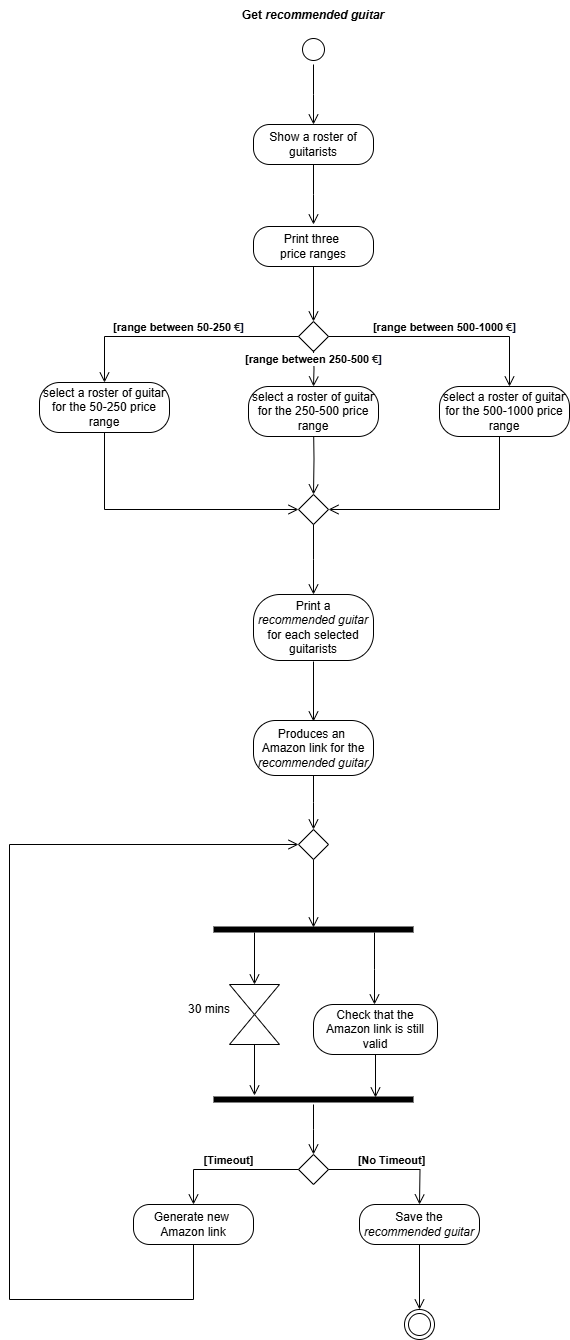

The diagram above was exported from draw.io. Its source (the exported page's mxGraphModel, read from the mxfile embedded in the PNG):
<mxGraphModel dx="880" dy="468" grid="1" gridSize="10" guides="1" tooltips="1" connect="1" arrows="1" fold="1" page="1" pageScale="1" pageWidth="583" pageHeight="827" math="0" shadow="0">
  <root>
    <mxCell id="0" />
    <mxCell id="1" parent="0" />
    <mxCell id="2TC249Ps-FjfghabirkZ-5" value="Print three&amp;nbsp;&lt;div&gt;price ranges&lt;/div&gt;" style="rounded=1;whiteSpace=wrap;html=1;arcSize=40;labelBackgroundColor=none;" parent="1" vertex="1">
      <mxGeometry x="354" y="296" width="120" height="40" as="geometry" />
    </mxCell>
    <mxCell id="2TC249Ps-FjfghabirkZ-6" value="" style="edgeStyle=orthogonalEdgeStyle;html=1;verticalAlign=bottom;endArrow=open;endSize=8;rounded=0;labelBackgroundColor=none;fontColor=default;exitX=0.5;exitY=1;exitDx=0;exitDy=0;" parent="1" source="2TC249Ps-FjfghabirkZ-5" edge="1">
      <mxGeometry relative="1" as="geometry">
        <mxPoint x="414" y="391" as="targetPoint" />
        <mxPoint x="414" y="344" as="sourcePoint" />
      </mxGeometry>
    </mxCell>
    <mxCell id="2TC249Ps-FjfghabirkZ-9" value="" style="rhombus;whiteSpace=wrap;html=1;labelBackgroundColor=none;" parent="1" vertex="1">
      <mxGeometry x="399" y="391" width="30" height="30" as="geometry" />
    </mxCell>
    <mxCell id="2TC249Ps-FjfghabirkZ-10" value="&lt;b&gt;[range between 500-1000&amp;nbsp;&lt;span style=&quot;text-align: left; text-wrap-mode: wrap; color: rgb(31, 31, 31); background-color: rgb(255, 255, 255);&quot;&gt;€&lt;/span&gt;&lt;span style=&quot;text-align: left; background-color: initial;&quot;&gt;&lt;font style=&quot;&quot; face=&quot;Helvetica&quot;&gt;&lt;font style=&quot;&quot; color=&quot;#040c28&quot;&gt;&lt;span style=&quot;text-wrap-mode: wrap;&quot;&gt;]&lt;/span&gt;&lt;/font&gt;&lt;/font&gt;&lt;/span&gt;&lt;/b&gt;" style="edgeStyle=orthogonalEdgeStyle;html=1;verticalAlign=bottom;endArrow=open;endSize=8;rounded=0;exitX=1;exitY=0.5;exitDx=0;exitDy=0;labelBackgroundColor=none;fontColor=default;" parent="1" source="2TC249Ps-FjfghabirkZ-9" target="2TC249Ps-FjfghabirkZ-20" edge="1">
      <mxGeometry relative="1" as="geometry">
        <mxPoint x="600" y="451" as="targetPoint" />
        <mxPoint x="550" y="391" as="sourcePoint" />
        <Array as="points">
          <mxPoint x="610" y="406" />
        </Array>
      </mxGeometry>
    </mxCell>
    <mxCell id="2TC249Ps-FjfghabirkZ-12" value="" style="edgeStyle=orthogonalEdgeStyle;html=1;verticalAlign=bottom;endArrow=open;endSize=8;rounded=0;entryX=1;entryY=0.5;entryDx=0;entryDy=0;labelBackgroundColor=none;fontColor=default;" parent="1" target="2TC249Ps-FjfghabirkZ-24" edge="1">
      <mxGeometry relative="1" as="geometry">
        <mxPoint x="600" y="562" as="targetPoint" />
        <mxPoint x="600" y="492" as="sourcePoint" />
        <Array as="points">
          <mxPoint x="600" y="579" />
        </Array>
      </mxGeometry>
    </mxCell>
    <mxCell id="2TC249Ps-FjfghabirkZ-13" value="&lt;b&gt;[range between 250-500&amp;nbsp;&lt;span style=&quot;text-align: left; text-wrap-mode: wrap; color: rgb(31, 31, 31);&quot;&gt;€&lt;/span&gt;&lt;span style=&quot;text-align: left; background-color: initial;&quot;&gt;&lt;font style=&quot;&quot; face=&quot;Helvetica&quot;&gt;&lt;font style=&quot;&quot; color=&quot;#040c28&quot;&gt;&lt;span style=&quot;text-wrap-mode: wrap;&quot;&gt;]&lt;/span&gt;&lt;/font&gt;&lt;/font&gt;&lt;/span&gt;&lt;/b&gt;" style="edgeStyle=orthogonalEdgeStyle;html=1;verticalAlign=bottom;endArrow=open;endSize=8;rounded=0;exitX=0.5;exitY=1;exitDx=0;exitDy=0;labelBackgroundColor=default;fontColor=default;entryX=0.5;entryY=0;entryDx=0;entryDy=0;" parent="1" target="2TC249Ps-FjfghabirkZ-19" edge="1">
      <mxGeometry relative="1" as="geometry">
        <mxPoint x="414" y="450" as="targetPoint" />
        <mxPoint x="414" y="420" as="sourcePoint" />
        <mxPoint as="offset" />
      </mxGeometry>
    </mxCell>
    <mxCell id="2TC249Ps-FjfghabirkZ-15" value="" style="edgeStyle=orthogonalEdgeStyle;html=1;verticalAlign=bottom;endArrow=open;endSize=8;rounded=0;labelBackgroundColor=none;fontColor=default;entryX=0.5;entryY=0;entryDx=0;entryDy=0;" parent="1" edge="1" target="2TC249Ps-FjfghabirkZ-24">
      <mxGeometry relative="1" as="geometry">
        <mxPoint x="414" y="562" as="targetPoint" />
        <mxPoint x="414" y="492" as="sourcePoint" />
      </mxGeometry>
    </mxCell>
    <mxCell id="2TC249Ps-FjfghabirkZ-16" value="&lt;div style=&quot;text-align: left;&quot;&gt;&lt;b&gt;&lt;span style=&quot;background-color: initial;&quot;&gt;&lt;font style=&quot;&quot; face=&quot;Helvetica&quot;&gt;[range between 50-250&amp;nbsp;&lt;/font&gt;&lt;/span&gt;&lt;span style=&quot;text-wrap-mode: wrap; color: rgb(31, 31, 31); text-align: left; background-color: rgb(255, 255, 255);&quot;&gt;&lt;font style=&quot;font-size: 11px;&quot;&gt;€&lt;/font&gt;&lt;/span&gt;&lt;span style=&quot;background-color: initial;&quot;&gt;&lt;font style=&quot;&quot; face=&quot;Helvetica&quot;&gt;&lt;font style=&quot;&quot; color=&quot;#040c28&quot;&gt;&lt;span style=&quot;text-wrap-mode: wrap;&quot;&gt;]&lt;/span&gt;&lt;/font&gt;&lt;/font&gt;&lt;/span&gt;&lt;/b&gt;&lt;/div&gt;" style="edgeStyle=orthogonalEdgeStyle;html=1;verticalAlign=bottom;endArrow=open;endSize=8;rounded=0;exitX=0;exitY=0.5;exitDx=0;exitDy=0;labelBackgroundColor=none;fontColor=default;entryX=0.5;entryY=0;entryDx=0;entryDy=0;" parent="1" source="2TC249Ps-FjfghabirkZ-9" target="2TC249Ps-FjfghabirkZ-17" edge="1">
      <mxGeometry relative="1" as="geometry">
        <mxPoint x="210" y="451" as="targetPoint" />
        <mxPoint x="424" y="341" as="sourcePoint" />
        <mxPoint as="offset" />
      </mxGeometry>
    </mxCell>
    <mxCell id="2TC249Ps-FjfghabirkZ-17" value="select a roster of guitar for the 50-250 price range" style="rounded=1;whiteSpace=wrap;html=1;arcSize=40;labelBackgroundColor=none;" parent="1" vertex="1">
      <mxGeometry x="140" y="452" width="130" height="50" as="geometry" />
    </mxCell>
    <mxCell id="2TC249Ps-FjfghabirkZ-18" value="" style="edgeStyle=orthogonalEdgeStyle;html=1;verticalAlign=bottom;endArrow=open;endSize=8;rounded=0;entryX=0;entryY=0.5;entryDx=0;entryDy=0;labelBackgroundColor=none;fontColor=default;" parent="1" target="2TC249Ps-FjfghabirkZ-24" edge="1">
      <mxGeometry relative="1" as="geometry">
        <mxPoint x="205" y="562" as="targetPoint" />
        <mxPoint x="205" y="502" as="sourcePoint" />
        <Array as="points">
          <mxPoint x="205" y="579" />
        </Array>
      </mxGeometry>
    </mxCell>
    <mxCell id="2TC249Ps-FjfghabirkZ-19" value="select a roster of guitar for the 250-500 price range" style="rounded=1;whiteSpace=wrap;html=1;arcSize=40;labelBackgroundColor=none;" parent="1" vertex="1">
      <mxGeometry x="349" y="456" width="130" height="50" as="geometry" />
    </mxCell>
    <mxCell id="2TC249Ps-FjfghabirkZ-20" value="select a roster of guitar for the 500-1000 price range" style="rounded=1;whiteSpace=wrap;html=1;arcSize=40;labelBackgroundColor=none;" parent="1" vertex="1">
      <mxGeometry x="540" y="456" width="130" height="50" as="geometry" />
    </mxCell>
    <mxCell id="2TC249Ps-FjfghabirkZ-21" value="Show a roster of guitarists" style="rounded=1;whiteSpace=wrap;html=1;arcSize=40;labelBackgroundColor=none;" parent="1" vertex="1">
      <mxGeometry x="354" y="194" width="120" height="40" as="geometry" />
    </mxCell>
    <mxCell id="2TC249Ps-FjfghabirkZ-22" value="" style="edgeStyle=orthogonalEdgeStyle;html=1;verticalAlign=bottom;endArrow=open;endSize=8;rounded=0;labelBackgroundColor=none;fontColor=default;" parent="1" source="2TC249Ps-FjfghabirkZ-21" edge="1">
      <mxGeometry relative="1" as="geometry">
        <mxPoint x="414" y="294" as="targetPoint" />
      </mxGeometry>
    </mxCell>
    <mxCell id="2TC249Ps-FjfghabirkZ-24" value="" style="rhombus;whiteSpace=wrap;html=1;labelBackgroundColor=none;" parent="1" vertex="1">
      <mxGeometry x="399" y="564" width="30" height="30" as="geometry" />
    </mxCell>
    <mxCell id="2TC249Ps-FjfghabirkZ-25" value="" style="edgeStyle=orthogonalEdgeStyle;html=1;verticalAlign=bottom;endArrow=open;endSize=8;rounded=0;exitX=0.5;exitY=1;exitDx=0;exitDy=0;labelBackgroundColor=none;fontColor=default;" parent="1" source="2TC249Ps-FjfghabirkZ-24" edge="1">
      <mxGeometry relative="1" as="geometry">
        <mxPoint x="414" y="664" as="targetPoint" />
        <mxPoint x="424" y="502" as="sourcePoint" />
      </mxGeometry>
    </mxCell>
    <mxCell id="2TC249Ps-FjfghabirkZ-26" value="Print a&lt;div&gt;&lt;i&gt;recommended guitar&lt;/i&gt;&lt;/div&gt;&lt;div&gt;for each selected guitarists&lt;/div&gt;" style="rounded=1;whiteSpace=wrap;html=1;arcSize=40;labelBackgroundColor=none;" parent="1" vertex="1">
      <mxGeometry x="354" y="664" width="120" height="66" as="geometry" />
    </mxCell>
    <mxCell id="2TC249Ps-FjfghabirkZ-27" value="" style="edgeStyle=orthogonalEdgeStyle;html=1;verticalAlign=bottom;endArrow=open;endSize=8;rounded=0;labelBackgroundColor=none;fontColor=default;" parent="1" edge="1">
      <mxGeometry relative="1" as="geometry">
        <mxPoint x="414" y="791" as="targetPoint" />
        <mxPoint x="414" y="731" as="sourcePoint" />
      </mxGeometry>
    </mxCell>
    <mxCell id="2TC249Ps-FjfghabirkZ-28" value="Produces an&amp;nbsp;&lt;div&gt;Amazon link for the&lt;/div&gt;&lt;div&gt;&lt;i&gt;recommended guitar&lt;/i&gt;&lt;/div&gt;" style="rounded=1;whiteSpace=wrap;html=1;arcSize=40;labelBackgroundColor=none;" parent="1" vertex="1">
      <mxGeometry x="354" y="790" width="120" height="55" as="geometry" />
    </mxCell>
    <mxCell id="2TC249Ps-FjfghabirkZ-29" value="" style="edgeStyle=orthogonalEdgeStyle;html=1;verticalAlign=bottom;endArrow=open;endSize=8;rounded=0;labelBackgroundColor=none;fontColor=default;" parent="1" source="2TC249Ps-FjfghabirkZ-28" edge="1">
      <mxGeometry relative="1" as="geometry">
        <mxPoint x="414" y="899" as="targetPoint" />
      </mxGeometry>
    </mxCell>
    <mxCell id="2TC249Ps-FjfghabirkZ-30" value="" style="shape=line;html=1;strokeWidth=6;labelBackgroundColor=none;" parent="1" vertex="1">
      <mxGeometry x="314" y="994" width="200" height="10" as="geometry" />
    </mxCell>
    <mxCell id="2TC249Ps-FjfghabirkZ-31" value="" style="edgeStyle=orthogonalEdgeStyle;html=1;verticalAlign=bottom;endArrow=open;endSize=8;rounded=0;exitX=0.805;exitY=0.8;exitDx=0;exitDy=0;exitPerimeter=0;labelBackgroundColor=none;fontColor=default;" parent="1" source="2TC249Ps-FjfghabirkZ-30" edge="1">
      <mxGeometry relative="1" as="geometry">
        <mxPoint x="475" y="1074" as="targetPoint" />
      </mxGeometry>
    </mxCell>
    <mxCell id="2TC249Ps-FjfghabirkZ-32" value="Check that the Amazon link is still valid" style="rounded=1;whiteSpace=wrap;html=1;arcSize=40;labelBackgroundColor=none;" parent="1" vertex="1">
      <mxGeometry x="414" y="1074" width="124" height="50" as="geometry" />
    </mxCell>
    <mxCell id="2TC249Ps-FjfghabirkZ-34" value="" style="edgeStyle=orthogonalEdgeStyle;html=1;verticalAlign=bottom;endArrow=open;endSize=8;rounded=0;exitX=0.5;exitY=1;exitDx=0;exitDy=0;entryX=0.81;entryY=0.3;entryDx=0;entryDy=0;entryPerimeter=0;labelBackgroundColor=none;fontColor=default;" parent="1" source="2TC249Ps-FjfghabirkZ-32" target="2TC249Ps-FjfghabirkZ-44" edge="1">
      <mxGeometry relative="1" as="geometry">
        <mxPoint x="476" y="1184" as="targetPoint" />
        <mxPoint x="424" y="944" as="sourcePoint" />
      </mxGeometry>
    </mxCell>
    <mxCell id="2TC249Ps-FjfghabirkZ-35" value="" style="rhombus;whiteSpace=wrap;html=1;labelBackgroundColor=none;" parent="1" vertex="1">
      <mxGeometry x="399" y="1224" width="30" height="30" as="geometry" />
    </mxCell>
    <mxCell id="2TC249Ps-FjfghabirkZ-38" value="" style="triangle;whiteSpace=wrap;html=1;direction=south;labelBackgroundColor=none;" parent="1" vertex="1">
      <mxGeometry x="330" y="1054" width="50" height="30" as="geometry" />
    </mxCell>
    <mxCell id="2TC249Ps-FjfghabirkZ-40" value="" style="triangle;whiteSpace=wrap;html=1;direction=north;labelBackgroundColor=none;" parent="1" vertex="1">
      <mxGeometry x="330" y="1084" width="50" height="30" as="geometry" />
    </mxCell>
    <mxCell id="2TC249Ps-FjfghabirkZ-41" value="" style="edgeStyle=orthogonalEdgeStyle;html=1;verticalAlign=bottom;endArrow=open;endSize=8;rounded=0;entryX=0;entryY=0.5;entryDx=0;entryDy=0;exitX=0.205;exitY=0.8;exitDx=0;exitDy=0;exitPerimeter=0;labelBackgroundColor=none;fontColor=default;" parent="1" source="2TC249Ps-FjfghabirkZ-30" target="2TC249Ps-FjfghabirkZ-38" edge="1">
      <mxGeometry relative="1" as="geometry">
        <mxPoint x="424" y="1004" as="targetPoint" />
        <mxPoint x="424" y="944" as="sourcePoint" />
      </mxGeometry>
    </mxCell>
    <mxCell id="2TC249Ps-FjfghabirkZ-42" value="30 mins" style="text;html=1;align=center;verticalAlign=middle;whiteSpace=wrap;rounded=0;labelBackgroundColor=none;" parent="1" vertex="1">
      <mxGeometry x="280" y="1064" width="60" height="30" as="geometry" />
    </mxCell>
    <mxCell id="2TC249Ps-FjfghabirkZ-43" value="" style="edgeStyle=orthogonalEdgeStyle;html=1;verticalAlign=bottom;endArrow=open;endSize=8;rounded=0;entryX=0.205;entryY=0.1;entryDx=0;entryDy=0;exitX=0;exitY=0.5;exitDx=0;exitDy=0;entryPerimeter=0;labelBackgroundColor=none;fontColor=default;" parent="1" source="2TC249Ps-FjfghabirkZ-40" target="2TC249Ps-FjfghabirkZ-44" edge="1">
      <mxGeometry relative="1" as="geometry">
        <mxPoint x="365" y="1064" as="targetPoint" />
        <mxPoint x="365" y="1012" as="sourcePoint" />
      </mxGeometry>
    </mxCell>
    <mxCell id="2TC249Ps-FjfghabirkZ-44" value="" style="shape=line;html=1;strokeWidth=6;labelBackgroundColor=none;" parent="1" vertex="1">
      <mxGeometry x="314" y="1164" width="200" height="10" as="geometry" />
    </mxCell>
    <mxCell id="2TC249Ps-FjfghabirkZ-45" value="" style="edgeStyle=orthogonalEdgeStyle;html=1;verticalAlign=bottom;endArrow=open;endSize=8;rounded=0;labelBackgroundColor=none;fontColor=default;" parent="1" source="2TC249Ps-FjfghabirkZ-44" edge="1">
      <mxGeometry relative="1" as="geometry">
        <mxPoint x="414" y="1224" as="targetPoint" />
        <mxPoint x="440" y="1194" as="sourcePoint" />
      </mxGeometry>
    </mxCell>
    <mxCell id="2TC249Ps-FjfghabirkZ-47" value="&lt;b&gt;[No Timeout]&lt;/b&gt;" style="edgeStyle=orthogonalEdgeStyle;html=1;verticalAlign=bottom;endArrow=open;endSize=8;rounded=0;exitX=1;exitY=0.5;exitDx=0;exitDy=0;labelBackgroundColor=none;fontColor=default;" parent="1" source="2TC249Ps-FjfghabirkZ-35" edge="1">
      <mxGeometry relative="1" as="geometry">
        <mxPoint x="520" y="1274" as="targetPoint" />
        <mxPoint x="440" y="1235" as="sourcePoint" />
      </mxGeometry>
    </mxCell>
    <mxCell id="2TC249Ps-FjfghabirkZ-48" value="Save the&lt;div&gt;&lt;i&gt;recommended guitar&lt;/i&gt;&lt;/div&gt;" style="rounded=1;whiteSpace=wrap;html=1;arcSize=40;labelBackgroundColor=none;" parent="1" vertex="1">
      <mxGeometry x="460" y="1274" width="120" height="40" as="geometry" />
    </mxCell>
    <mxCell id="2TC249Ps-FjfghabirkZ-50" value="&lt;b&gt;[Timeout]&lt;/b&gt;" style="edgeStyle=orthogonalEdgeStyle;html=1;verticalAlign=bottom;endArrow=open;endSize=8;rounded=0;exitX=0;exitY=0.5;exitDx=0;exitDy=0;labelBackgroundColor=none;fontColor=default;" parent="1" source="2TC249Ps-FjfghabirkZ-35" target="2TC249Ps-FjfghabirkZ-51" edge="1">
      <mxGeometry relative="1" as="geometry">
        <mxPoint x="300" y="1274" as="targetPoint" />
        <mxPoint x="424" y="1184" as="sourcePoint" />
      </mxGeometry>
    </mxCell>
    <mxCell id="2TC249Ps-FjfghabirkZ-51" value="Generate new&amp;nbsp;&lt;div&gt;Amazon link&lt;/div&gt;" style="rounded=1;whiteSpace=wrap;html=1;arcSize=40;labelBackgroundColor=none;" parent="1" vertex="1">
      <mxGeometry x="234" y="1274" width="120" height="40" as="geometry" />
    </mxCell>
    <mxCell id="2TC249Ps-FjfghabirkZ-52" value="" style="edgeStyle=orthogonalEdgeStyle;html=1;verticalAlign=bottom;endArrow=open;endSize=8;rounded=0;exitX=0.5;exitY=1;exitDx=0;exitDy=0;entryX=0;entryY=0.5;entryDx=0;entryDy=0;labelBackgroundColor=none;fontColor=default;" parent="1" source="2TC249Ps-FjfghabirkZ-51" target="2TC249Ps-FjfghabirkZ-53" edge="1">
      <mxGeometry relative="1" as="geometry">
        <mxPoint x="110" y="869" as="targetPoint" />
        <mxPoint x="530" y="1229" as="sourcePoint" />
        <Array as="points">
          <mxPoint x="294" y="1369" />
          <mxPoint x="110" y="1369" />
          <mxPoint x="110" y="914" />
        </Array>
      </mxGeometry>
    </mxCell>
    <mxCell id="2TC249Ps-FjfghabirkZ-53" value="" style="rhombus;whiteSpace=wrap;html=1;labelBackgroundColor=none;" parent="1" vertex="1">
      <mxGeometry x="399" y="899" width="30" height="30" as="geometry" />
    </mxCell>
    <mxCell id="2TC249Ps-FjfghabirkZ-54" value="" style="edgeStyle=orthogonalEdgeStyle;html=1;verticalAlign=bottom;endArrow=open;endSize=8;rounded=0;entryX=0.5;entryY=0.3;entryDx=0;entryDy=0;entryPerimeter=0;exitX=0.5;exitY=1;exitDx=0;exitDy=0;labelBackgroundColor=none;fontColor=default;" parent="1" source="2TC249Ps-FjfghabirkZ-53" target="2TC249Ps-FjfghabirkZ-30" edge="1">
      <mxGeometry relative="1" as="geometry">
        <mxPoint x="424" y="909" as="targetPoint" />
        <mxPoint x="414" y="939" as="sourcePoint" />
      </mxGeometry>
    </mxCell>
    <mxCell id="2TC249Ps-FjfghabirkZ-55" value="" style="ellipse;html=1;shape=endState;labelBackgroundColor=none;" parent="1" vertex="1">
      <mxGeometry x="505" y="1379" width="30" height="30" as="geometry" />
    </mxCell>
    <mxCell id="2TC249Ps-FjfghabirkZ-56" value="" style="edgeStyle=orthogonalEdgeStyle;html=1;verticalAlign=bottom;endArrow=open;endSize=8;rounded=0;entryX=0.5;entryY=0;entryDx=0;entryDy=0;exitX=0.5;exitY=1;exitDx=0;exitDy=0;labelBackgroundColor=none;fontColor=default;" parent="1" source="2TC249Ps-FjfghabirkZ-48" target="2TC249Ps-FjfghabirkZ-55" edge="1">
      <mxGeometry relative="1" as="geometry">
        <mxPoint x="424" y="1234" as="targetPoint" />
        <mxPoint x="520" y="1319" as="sourcePoint" />
      </mxGeometry>
    </mxCell>
    <mxCell id="mujaLkodgGkuYjhGI6Zu-1" value="" style="ellipse;html=1;shape=startState;labelBackgroundColor=none;" parent="1" vertex="1">
      <mxGeometry x="399" y="104" width="30" height="30" as="geometry" />
    </mxCell>
    <mxCell id="mujaLkodgGkuYjhGI6Zu-2" value="" style="edgeStyle=orthogonalEdgeStyle;html=1;verticalAlign=bottom;endArrow=open;endSize=8;rounded=0;labelBackgroundColor=none;fontColor=default;" parent="1" source="mujaLkodgGkuYjhGI6Zu-1" edge="1">
      <mxGeometry relative="1" as="geometry">
        <mxPoint x="414" y="194" as="targetPoint" />
      </mxGeometry>
    </mxCell>
    <mxCell id="mujaLkodgGkuYjhGI6Zu-3" value="&lt;b&gt;Get &lt;i&gt;recommended guitar&lt;/i&gt;&lt;/b&gt;" style="text;html=1;align=center;verticalAlign=middle;whiteSpace=wrap;rounded=0;labelBackgroundColor=none;" parent="1" vertex="1">
      <mxGeometry x="324" y="70" width="180" height="30" as="geometry" />
    </mxCell>
  </root>
</mxGraphModel>